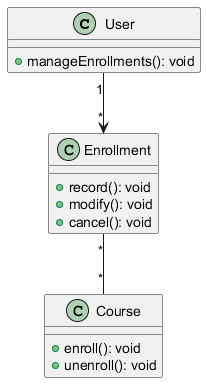

The diagram above was rendered by PlantUML. Its source (embedded in the PNG):
@startuml
class User {
    + manageEnrollments(): void
}

class Enrollment {
    + record(): void
    + modify(): void
    + cancel(): void
}

class Course {
    + enroll(): void
    + unenroll(): void
}

User "1" --> "*" Enrollment
Enrollment "*" -- "*" Course
@enduml